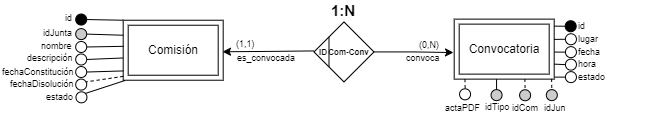

The diagram above was exported from draw.io. Its source (the exported page's mxGraphModel, read from the mxfile embedded in the PNG):
<mxGraphModel dx="2375" dy="697" grid="1" gridSize="10" guides="1" tooltips="1" connect="1" arrows="1" fold="1" page="1" pageScale="1" pageWidth="980" pageHeight="1390" background="none" math="0" shadow="0" extFonts="Permanent Marker^https://fonts.googleapis.com/css?family=Permanent+Marker">
  <root>
    <mxCell id="0" />
    <mxCell id="1" parent="0" />
    <mxCell id="2" style="edgeStyle=orthogonalEdgeStyle;rounded=0;orthogonalLoop=1;jettySize=auto;html=1;exitX=0;exitY=0.5;exitDx=0;exitDy=0;entryX=1.001;entryY=0.545;entryDx=0;entryDy=0;entryPerimeter=0;" edge="1" parent="1">
      <mxGeometry relative="1" as="geometry">
        <mxPoint x="-420.51" y="1571.42" as="sourcePoint" />
        <mxPoint x="-511.99999999999955" y="1572.2400000000002" as="targetPoint" />
      </mxGeometry>
    </mxCell>
    <mxCell id="3" style="edgeStyle=orthogonalEdgeStyle;rounded=0;orthogonalLoop=1;jettySize=auto;html=1;exitX=1;exitY=0.5;exitDx=0;exitDy=0;entryX=-0.007;entryY=0.557;entryDx=0;entryDy=0;entryPerimeter=0;" edge="1" source="4" target="12" parent="1">
      <mxGeometry relative="1" as="geometry">
        <mxPoint x="-260" y="1572" as="targetPoint" />
      </mxGeometry>
    </mxCell>
    <mxCell id="4" value="&lt;span style=&quot;font-size: 8px;&quot;&gt;&amp;nbsp; &amp;nbsp; &amp;nbsp; Com-Conv&lt;/span&gt;" style="shape=rhombus;perimeter=rhombusPerimeter;whiteSpace=wrap;html=1;align=left;fontStyle=1;fontSize=10;" vertex="1" parent="1">
      <mxGeometry x="-420.51000000000005" y="1542.42" width="60" height="60" as="geometry" />
    </mxCell>
    <mxCell id="5" value="1:N" style="text;html=1;strokeColor=none;fillColor=none;align=center;verticalAlign=middle;whiteSpace=wrap;rounded=0;fontSize=15;fontStyle=1;" vertex="1" parent="1">
      <mxGeometry x="-401.7200000000001" y="1520.54" width="22.43" height="20" as="geometry" />
    </mxCell>
    <mxCell id="6" value="ID" style="text;html=1;strokeColor=none;fillColor=none;align=center;verticalAlign=middle;whiteSpace=wrap;rounded=0;fontSize=8;fontStyle=1;" vertex="1" parent="1">
      <mxGeometry x="-416.9700000000001" y="1562.54" width="12.43" height="20" as="geometry" />
    </mxCell>
    <mxCell id="7" value="" style="endArrow=none;html=1;rounded=0;exitX=0;exitY=0;exitDx=0;exitDy=0;entryX=0;entryY=1;entryDx=0;entryDy=0;" edge="1" parent="1">
      <mxGeometry width="50" height="50" relative="1" as="geometry">
        <mxPoint x="-405.51000000000005" y="1557.42" as="sourcePoint" />
        <mxPoint x="-405.51000000000005" y="1587.42" as="targetPoint" />
      </mxGeometry>
    </mxCell>
    <mxCell id="8" value="(0,N)" style="text;html=1;strokeColor=none;fillColor=none;align=left;verticalAlign=middle;whiteSpace=wrap;rounded=0;fontSize=9;" vertex="1" parent="1">
      <mxGeometry x="-316.8399999999999" y="1562.54" width="22.5" height="6.7" as="geometry" />
    </mxCell>
    <mxCell id="9" value="convoca" style="text;html=1;strokeColor=none;fillColor=none;align=left;verticalAlign=middle;whiteSpace=wrap;rounded=0;fontSize=9;" vertex="1" parent="1">
      <mxGeometry x="-329.5899999999997" y="1573.09" width="50" height="12.5" as="geometry" />
    </mxCell>
    <mxCell id="10" value="(1,1)" style="text;html=1;strokeColor=none;fillColor=none;align=left;verticalAlign=middle;whiteSpace=wrap;rounded=0;fontSize=9;" vertex="1" parent="1">
      <mxGeometry x="-500.19999999999993" y="1561.25" width="22.5" height="6.7" as="geometry" />
    </mxCell>
    <mxCell id="11" value="es_convocada" style="text;html=1;strokeColor=none;fillColor=none;align=left;verticalAlign=middle;whiteSpace=wrap;rounded=0;fontSize=9;" vertex="1" parent="1">
      <mxGeometry x="-498.52999999999975" y="1573.09" width="50" height="12.5" as="geometry" />
    </mxCell>
    <mxCell id="12" value="Convocatoria" style="shape=ext;margin=3;double=1;whiteSpace=wrap;html=1;align=center;" vertex="1" parent="1">
      <mxGeometry x="-280.3099999999996" y="1539.6299999999999" width="100" height="60" as="geometry" />
    </mxCell>
    <mxCell id="13" value="lugar" style="text;html=1;strokeColor=none;fillColor=none;align=left;verticalAlign=middle;whiteSpace=wrap;rounded=0;fontSize=9;" vertex="1" parent="1">
      <mxGeometry x="-158.0599999999996" y="1554.6299999999999" width="65" height="10" as="geometry" />
    </mxCell>
    <mxCell id="14" value="id" style="text;html=1;strokeColor=none;fillColor=none;align=left;verticalAlign=middle;whiteSpace=wrap;rounded=0;fontSize=9;" vertex="1" parent="1">
      <mxGeometry x="-158.0599999999996" y="1542.2500000000002" width="73" height="9.38" as="geometry" />
    </mxCell>
    <mxCell id="15" value="" style="endArrow=none;html=1;rounded=0;fontSize=10;exitX=0;exitY=0.5;exitDx=0;exitDy=0;entryX=0.998;entryY=0.338;entryDx=0;entryDy=0;entryPerimeter=0;" edge="1" source="21" target="12" parent="1">
      <mxGeometry width="50" height="50" relative="1" as="geometry">
        <mxPoint x="-190.3099999999996" y="1503.3799999999999" as="sourcePoint" />
        <mxPoint x="-180.3099999999996" y="1561.6300000000003" as="targetPoint" />
      </mxGeometry>
    </mxCell>
    <mxCell id="16" value="" style="endArrow=none;html=1;rounded=0;fontSize=10;entryX=1;entryY=0.25;entryDx=0;entryDy=0;exitX=0;exitY=0.5;exitDx=0;exitDy=0;" edge="1" source="19" parent="1">
      <mxGeometry width="50" height="50" relative="1" as="geometry">
        <mxPoint x="-190.3099999999996" y="1466.63" as="sourcePoint" />
        <mxPoint x="-180.3099999999996" y="1546.6300000000003" as="targetPoint" />
      </mxGeometry>
    </mxCell>
    <mxCell id="17" value="fecha" style="text;html=1;strokeColor=none;fillColor=none;align=left;verticalAlign=middle;whiteSpace=wrap;rounded=0;fontSize=9;" vertex="1" parent="1">
      <mxGeometry x="-158.31999999999982" y="1566.6299999999999" width="65" height="12.5" as="geometry" />
    </mxCell>
    <mxCell id="18" value="" style="endArrow=none;html=1;rounded=0;entryX=0;entryY=0.5;entryDx=0;entryDy=0;exitX=1.002;exitY=0.549;exitDx=0;exitDy=0;exitPerimeter=0;" edge="1" source="12" target="20" parent="1">
      <mxGeometry width="50" height="50" relative="1" as="geometry">
        <mxPoint x="-180.3099999999996" y="1576.6300000000003" as="sourcePoint" />
        <mxPoint x="-190.3099999999996" y="1515.8799999999999" as="targetPoint" />
      </mxGeometry>
    </mxCell>
    <mxCell id="19" value="" style="ellipse;whiteSpace=wrap;html=1;aspect=fixed;fillColor=#000000;strokeColor=#000000;fontColor=#000000;" vertex="1" parent="1">
      <mxGeometry x="-169.31999999999982" y="1541.2500000000002" width="11" height="11" as="geometry" />
    </mxCell>
    <mxCell id="20" value="" style="ellipse;whiteSpace=wrap;html=1;aspect=fixed;fillColor=#FFFFFF;strokeColor=#000000;fontColor=#000000;" vertex="1" parent="1">
      <mxGeometry x="-169.0599999999996" y="1567.1299999999999" width="11" height="11" as="geometry" />
    </mxCell>
    <mxCell id="21" value="" style="ellipse;whiteSpace=wrap;html=1;aspect=fixed;fillColor=#FFFFFF;strokeColor=#000000;fontColor=#000000;" vertex="1" parent="1">
      <mxGeometry x="-169.0599999999996" y="1554.2500000000002" width="11" height="11" as="geometry" />
    </mxCell>
    <mxCell id="22" value="" style="endArrow=none;html=1;rounded=0;entryX=0;entryY=0.5;entryDx=0;entryDy=0;exitX=1;exitY=0.75;exitDx=0;exitDy=0;" edge="1" source="12" target="23" parent="1">
      <mxGeometry width="50" height="50" relative="1" as="geometry">
        <mxPoint x="-180.3099999999996" y="1591.1299999999999" as="sourcePoint" />
        <mxPoint x="-190.3099999999996" y="1530.3799999999999" as="targetPoint" />
      </mxGeometry>
    </mxCell>
    <mxCell id="23" value="" style="ellipse;whiteSpace=wrap;html=1;aspect=fixed;fillColor=#FFFFFF;strokeColor=#000000;fontColor=#000000;" vertex="1" parent="1">
      <mxGeometry x="-169.0599999999996" y="1579.6299999999999" width="11" height="11" as="geometry" />
    </mxCell>
    <mxCell id="24" value="hora" style="text;html=1;strokeColor=none;fillColor=none;align=left;verticalAlign=middle;whiteSpace=wrap;rounded=0;fontSize=9;" vertex="1" parent="1">
      <mxGeometry x="-158.06000000000006" y="1579.1299999999999" width="65" height="12.5" as="geometry" />
    </mxCell>
    <mxCell id="25" value="" style="endArrow=none;html=1;rounded=0;entryX=0.5;entryY=0;entryDx=0;entryDy=0;exitX=0.797;exitY=0.998;exitDx=0;exitDy=0;exitPerimeter=0;dashed=1;" edge="1" parent="1">
      <mxGeometry width="50" height="50" relative="1" as="geometry">
        <mxPoint x="-209.6099999999998" y="1599.5100000000004" as="sourcePoint" />
        <mxPoint x="-209.39999999999975" y="1610.2500000000002" as="targetPoint" />
      </mxGeometry>
    </mxCell>
    <mxCell id="26" value="" style="ellipse;whiteSpace=wrap;html=1;aspect=fixed;fillColor=#CCCCCC;strokeColor=#000000;fontColor=#000000;" vertex="1" parent="1">
      <mxGeometry x="-214.89999999999975" y="1610.2500000000002" width="11" height="11" as="geometry" />
    </mxCell>
    <mxCell id="27" value="idCom" style="text;html=1;strokeColor=none;fillColor=none;align=left;verticalAlign=middle;whiteSpace=wrap;rounded=0;fontSize=9;" vertex="1" parent="1">
      <mxGeometry x="-223.6899999999997" y="1622.2500000000002" width="30.25" height="12.5" as="geometry" />
    </mxCell>
    <mxCell id="28" style="edgeStyle=none;rounded=0;orthogonalLoop=1;jettySize=auto;html=1;exitX=0.5;exitY=0;exitDx=0;exitDy=0;endArrow=none;endFill=0;entryX=0.75;entryY=1;entryDx=0;entryDy=0;" edge="1" source="29" parent="1">
      <mxGeometry relative="1" as="geometry">
        <mxPoint x="-237.9399999999997" y="1599.6299999999999" as="targetPoint" />
      </mxGeometry>
    </mxCell>
    <mxCell id="29" value="" style="ellipse;whiteSpace=wrap;html=1;aspect=fixed;fillColor=#CCCCCC;strokeColor=#000000;fontColor=#000000;" vertex="1" parent="1">
      <mxGeometry x="-243.4399999999997" y="1610.1299999999999" width="11" height="11" as="geometry" />
    </mxCell>
    <mxCell id="30" value="idTipo" style="text;html=1;strokeColor=none;fillColor=none;align=left;verticalAlign=middle;whiteSpace=wrap;rounded=0;fontSize=9;" vertex="1" parent="1">
      <mxGeometry x="-250.6899999999997" y="1623.2500000000002" width="22.74" height="8.75" as="geometry" />
    </mxCell>
    <mxCell id="31" value="" style="endArrow=none;html=1;rounded=0;entryX=0.5;entryY=0;entryDx=0;entryDy=0;exitX=0.797;exitY=0.998;exitDx=0;exitDy=0;exitPerimeter=0;dashed=1;" edge="1" parent="1">
      <mxGeometry width="50" height="50" relative="1" as="geometry">
        <mxPoint x="-182.89999999999975" y="1599.39" as="sourcePoint" />
        <mxPoint x="-182.6899999999997" y="1610.1299999999999" as="targetPoint" />
      </mxGeometry>
    </mxCell>
    <mxCell id="32" value="" style="ellipse;whiteSpace=wrap;html=1;aspect=fixed;fillColor=#CCCCCC;strokeColor=#000000;fontColor=#000000;" vertex="1" parent="1">
      <mxGeometry x="-188.1899999999997" y="1610.1299999999999" width="11" height="11" as="geometry" />
    </mxCell>
    <mxCell id="33" value="idJun" style="text;html=1;strokeColor=none;fillColor=none;align=left;verticalAlign=middle;whiteSpace=wrap;rounded=0;fontSize=9;" vertex="1" parent="1">
      <mxGeometry x="-192.4399999999997" y="1622.2500000000002" width="30.25" height="12.5" as="geometry" />
    </mxCell>
    <mxCell id="34" value="" style="ellipse;whiteSpace=wrap;html=1;aspect=fixed;fillColor=#FFFFFF;strokeColor=#000000;fontColor=#000000;" vertex="1" parent="1">
      <mxGeometry x="-274.9399999999997" y="1609.31" width="11" height="11" as="geometry" />
    </mxCell>
    <mxCell id="35" value="actaPDF" style="text;html=1;strokeColor=none;fillColor=none;align=left;verticalAlign=middle;whiteSpace=wrap;rounded=0;fontSize=9;" vertex="1" parent="1">
      <mxGeometry x="-291.18999999999994" y="1622.2500000000002" width="33.33" height="12.5" as="geometry" />
    </mxCell>
    <mxCell id="36" value="" style="endArrow=none;html=1;rounded=0;entryX=0;entryY=0.5;entryDx=0;entryDy=0;exitX=1;exitY=0.75;exitDx=0;exitDy=0;" edge="1" target="37" parent="1">
      <mxGeometry width="50" height="50" relative="1" as="geometry">
        <mxPoint x="-179.8599999999998" y="1597.6200000000001" as="sourcePoint" />
        <mxPoint x="-190.3099999999996" y="1542.8799999999999" as="targetPoint" />
      </mxGeometry>
    </mxCell>
    <mxCell id="37" value="" style="ellipse;whiteSpace=wrap;html=1;aspect=fixed;fillColor=#FFFFFF;strokeColor=#000000;fontColor=#000000;" vertex="1" parent="1">
      <mxGeometry x="-169.0599999999996" y="1592.1299999999999" width="11" height="11" as="geometry" />
    </mxCell>
    <mxCell id="38" value="estado" style="text;html=1;strokeColor=none;fillColor=none;align=left;verticalAlign=middle;whiteSpace=wrap;rounded=0;fontSize=9;" vertex="1" parent="1">
      <mxGeometry x="-158.06000000000006" y="1591.6299999999999" width="65" height="12.5" as="geometry" />
    </mxCell>
    <mxCell id="39" value="" style="endArrow=none;html=1;rounded=0;entryX=0.5;entryY=0;entryDx=0;entryDy=0;exitX=0.797;exitY=0.998;exitDx=0;exitDy=0;exitPerimeter=0;dashed=1;" edge="1" parent="1">
      <mxGeometry width="50" height="50" relative="1" as="geometry">
        <mxPoint x="-269.53999999999985" y="1599.6300000000006" as="sourcePoint" />
        <mxPoint x="-269.3299999999998" y="1610.3700000000003" as="targetPoint" />
      </mxGeometry>
    </mxCell>
    <mxCell id="40" value="Comisión" style="shape=ext;margin=3;double=1;whiteSpace=wrap;html=1;align=center;direction=east;" vertex="1" parent="1">
      <mxGeometry x="-611.3100000000001" y="1540.73" width="100" height="60" as="geometry" />
    </mxCell>
    <mxCell id="41" value="nombre" style="text;html=1;strokeColor=none;fillColor=none;align=left;verticalAlign=middle;whiteSpace=wrap;rounded=0;fontSize=9;" vertex="1" parent="1">
      <mxGeometry x="-694.8100000000001" y="1561.98" width="65" height="10" as="geometry" />
    </mxCell>
    <mxCell id="42" value="id" style="text;html=1;strokeColor=none;fillColor=none;align=left;verticalAlign=middle;whiteSpace=wrap;rounded=0;fontSize=9;" vertex="1" parent="1">
      <mxGeometry x="-671.09" y="1534.54" width="73" height="9.38" as="geometry" />
    </mxCell>
    <mxCell id="43" value="" style="endArrow=none;html=1;rounded=0;fontSize=10;exitX=1;exitY=0.5;exitDx=0;exitDy=0;entryX=0;entryY=0.25;entryDx=0;entryDy=0;" edge="1" source="49" target="40" parent="1">
      <mxGeometry width="50" height="50" relative="1" as="geometry">
        <mxPoint x="-521.3100000000001" y="1495.48" as="sourcePoint" />
        <mxPoint x="-511.31000000000006" y="1553.73" as="targetPoint" />
      </mxGeometry>
    </mxCell>
    <mxCell id="44" value="" style="endArrow=none;html=1;rounded=0;fontSize=10;entryX=0;entryY=0;entryDx=0;entryDy=0;exitX=1;exitY=0.5;exitDx=0;exitDy=0;" edge="1" source="47" target="40" parent="1">
      <mxGeometry width="50" height="50" relative="1" as="geometry">
        <mxPoint x="-521.3100000000001" y="1460.73" as="sourcePoint" />
        <mxPoint x="-511.31000000000006" y="1540.73" as="targetPoint" />
      </mxGeometry>
    </mxCell>
    <mxCell id="45" value="descripción" style="text;html=1;strokeColor=none;fillColor=none;align=left;verticalAlign=middle;whiteSpace=wrap;rounded=0;fontSize=9;" vertex="1" parent="1">
      <mxGeometry x="-709.0200000000001" y="1572.98" width="65" height="12.5" as="geometry" />
    </mxCell>
    <mxCell id="46" value="" style="endArrow=none;html=1;rounded=0;entryX=1;entryY=0.5;entryDx=0;entryDy=0;exitX=0.004;exitY=0.435;exitDx=0;exitDy=0;exitPerimeter=0;" edge="1" source="40" target="48" parent="1">
      <mxGeometry width="50" height="50" relative="1" as="geometry">
        <mxPoint x="-615.31" y="1566.67" as="sourcePoint" />
        <mxPoint x="-521.3100000000001" y="1505.98" as="targetPoint" />
      </mxGeometry>
    </mxCell>
    <mxCell id="47" value="" style="ellipse;whiteSpace=wrap;html=1;aspect=fixed;fillColor=#000000;strokeColor=#000000;fontColor=#000000;" vertex="1" parent="1">
      <mxGeometry x="-658.8100000000003" y="1534.54" width="11" height="11" as="geometry" />
    </mxCell>
    <mxCell id="48" value="" style="ellipse;whiteSpace=wrap;html=1;aspect=fixed;fillColor=#FFFFFF;strokeColor=#000000;fontColor=#000000;" vertex="1" parent="1">
      <mxGeometry x="-658.8100000000001" y="1561.98" width="11" height="11" as="geometry" />
    </mxCell>
    <mxCell id="49" value="" style="ellipse;whiteSpace=wrap;html=1;aspect=fixed;fillColor=#CCCCCC;strokeColor=#000000;fontColor=#000000;" vertex="1" parent="1">
      <mxGeometry x="-658.8100000000001" y="1549.1" width="11" height="11" as="geometry" />
    </mxCell>
    <mxCell id="50" value="" style="endArrow=none;html=1;rounded=0;entryX=1;entryY=0.5;entryDx=0;entryDy=0;exitX=-0.001;exitY=0.629;exitDx=0;exitDy=0;exitPerimeter=0;" edge="1" source="40" target="51" parent="1">
      <mxGeometry width="50" height="50" relative="1" as="geometry">
        <mxPoint x="-511.9100000000004" y="1579.13" as="sourcePoint" />
        <mxPoint x="-521.3100000000001" y="1519.48" as="targetPoint" />
      </mxGeometry>
    </mxCell>
    <mxCell id="51" value="" style="ellipse;whiteSpace=wrap;html=1;aspect=fixed;fillColor=#FFFFFF;strokeColor=#000000;fontColor=#000000;" vertex="1" parent="1">
      <mxGeometry x="-658.8100000000001" y="1574.48" width="11" height="11" as="geometry" />
    </mxCell>
    <mxCell id="52" value="fechaConstitución" style="text;html=1;strokeColor=none;fillColor=none;align=left;verticalAlign=middle;whiteSpace=wrap;rounded=0;fontSize=9;" vertex="1" parent="1">
      <mxGeometry x="-734.0199999999998" y="1586.27" width="65" height="12.5" as="geometry" />
    </mxCell>
    <mxCell id="53" value="" style="endArrow=none;html=1;rounded=0;entryX=1;entryY=0.5;entryDx=0;entryDy=0;exitX=0.001;exitY=0.845;exitDx=0;exitDy=0;exitPerimeter=0;" edge="1" source="40" target="54" parent="1">
      <mxGeometry width="50" height="50" relative="1" as="geometry">
        <mxPoint x="-615.31" y="1591.67" as="sourcePoint" />
        <mxPoint x="-522.4000000000002" y="1604.35" as="targetPoint" />
      </mxGeometry>
    </mxCell>
    <mxCell id="54" value="" style="ellipse;whiteSpace=wrap;html=1;aspect=fixed;fillColor=#FFFFFF;strokeColor=#000000;fontColor=#000000;" vertex="1" parent="1">
      <mxGeometry x="-658.8100000000001" y="1587.02" width="11" height="11" as="geometry" />
    </mxCell>
    <mxCell id="55" value="idJunta" style="text;html=1;strokeColor=none;fillColor=none;align=left;verticalAlign=middle;whiteSpace=wrap;rounded=0;fontSize=9;" vertex="1" parent="1">
      <mxGeometry x="-692.8100000000001" y="1547.6" width="65" height="12.5" as="geometry" />
    </mxCell>
    <mxCell id="56" value="" style="ellipse;whiteSpace=wrap;html=1;aspect=fixed;fillColor=#FFFFFF;strokeColor=#000000;fontColor=#000000;" vertex="1" parent="1">
      <mxGeometry x="-658.8100000000001" y="1599.58" width="11" height="11" as="geometry" />
    </mxCell>
    <mxCell id="57" value="fechaDisolución" style="text;html=1;strokeColor=none;fillColor=none;align=left;verticalAlign=middle;whiteSpace=wrap;rounded=0;fontSize=9;" vertex="1" parent="1">
      <mxGeometry x="-726.0199999999998" y="1598.3400000000001" width="65" height="12.5" as="geometry" />
    </mxCell>
    <mxCell id="58" value="" style="endArrow=none;html=1;rounded=0;exitX=0.001;exitY=0.935;exitDx=0;exitDy=0;exitPerimeter=0;dashed=1;entryX=0.941;entryY=0.259;entryDx=0;entryDy=0;entryPerimeter=0;" edge="1" source="40" target="56" parent="1">
      <mxGeometry width="50" height="50" relative="1" as="geometry">
        <mxPoint x="-500.89" y="1610.4099999999999" as="sourcePoint" />
        <mxPoint x="-645.31" y="1601.67" as="targetPoint" />
      </mxGeometry>
    </mxCell>
    <mxCell id="59" value="estado" style="text;html=1;strokeColor=none;fillColor=none;align=left;verticalAlign=middle;whiteSpace=wrap;rounded=0;fontSize=9;" vertex="1" parent="1">
      <mxGeometry x="-689.8100000000001" y="1611.58" width="65" height="12.5" as="geometry" />
    </mxCell>
    <mxCell id="60" value="" style="endArrow=none;html=1;rounded=0;entryX=1;entryY=0;entryDx=0;entryDy=0;exitX=0.019;exitY=1.004;exitDx=0;exitDy=0;exitPerimeter=0;" edge="1" source="40" target="61" parent="1">
      <mxGeometry width="50" height="50" relative="1" as="geometry">
        <mxPoint x="-512.8600000000002" y="1601.35" as="sourcePoint" />
        <mxPoint x="-522.14" y="1629.67" as="targetPoint" />
      </mxGeometry>
    </mxCell>
    <mxCell id="61" value="" style="ellipse;whiteSpace=wrap;html=1;aspect=fixed;fillColor=#FFFFFF;strokeColor=#000000;fontColor=#000000;" vertex="1" parent="1">
      <mxGeometry x="-658.5500000000003" y="1612.3400000000001" width="11" height="11" as="geometry" />
    </mxCell>
  </root>
</mxGraphModel>